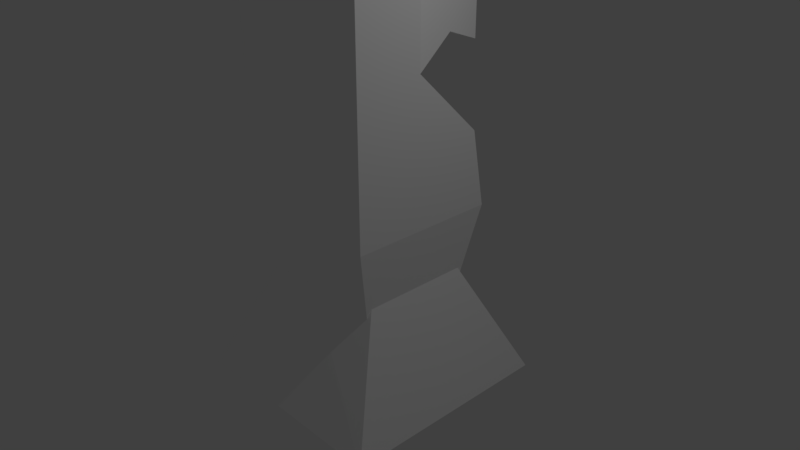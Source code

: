# Source: knight_white.blend  (saved by Blender 2.79.0; exported with 4.5.12 LTS)
import bpy
from mathutils import Matrix  # noqa: F401  (used for matrix-valued properties, if any)

bpy.ops.wm.read_factory_settings(use_empty=True)
scene = bpy.context.scene
scene.name = 'Scene'

# ---- collections
col_collection_1 = bpy.data.collections.new('Collection 1'); scene.collection.children.link(col_collection_1)

# ---- materials (node trees are filled in below, after node groups)
mat_knightmat = bpy.data.materials.new('KnightMat')
mat_knightmat.alpha_threshold = 0.0
mat_knightmat.use_transparent_shadow = False
mat_knightmat.diffuse_color = (1.0, 1.0, 1.0, 1.0)
mat_knightmat.roughness = 0.5

# ---- material node trees

# ---- world
world_world = bpy.data.worlds.new('World'); scene.world = world_world
world_world.color = (0.05088, 0.05088, 0.05088)
world_world.use_sun_shadow = False
world_world.sun_shadow_jitter_overblur = 0.0
world_world.cycles.sampling_method = 'MANUAL'

# ---- cameras
cam_camera = bpy.data.cameras.new('Camera')
cam_camera.clip_end = 100.0
cam_camera.lens = 35.0
cam_camera.sensor_width = 32.0
cam_camera.sensor_height = 18.0
cam_camera.ortho_scale = 7.314
cam_camera.dof.focus_distance = 0.0
cam_camera.dof.aperture_fstop = 128.0

# ---- lights
light_lamp = bpy.data.lights.new('Lamp', 'POINT')
light_lamp.transmission_factor = 0.0
light_lamp.cutoff_distance = 30.0
light_lamp.energy = 100.0
light_lamp.shadow_buffer_clip_start = 1.001
light_lamp.shadow_soft_size = 0.1
light_lamp.shadow_maximum_resolution = 0.006
light_lamp.use_absolute_resolution = True

# ---- meshes
me_cube_002 = bpy.data.meshes.new('Cube.002')
me_cube_002.from_pydata([(-0.6924, -0.5202, -1.0), (-1.492, -1.492, 1.0), (-0.6924, 0.5202, -1.0), (-1.492, 1.492, 1.0), (0.6925, -0.5758, -1.0), (1.492, -1.492, 1.0), (0.6925, 0.5758, -1.0), (1.492, 1.492, 1.0)], [], [(0, 1, 3, 2), (2, 3, 7, 6), (6, 7, 5, 4), (4, 5, 1, 0), (2, 6, 4, 0), (7, 3, 1, 5)])
me_cube_002.materials.append(mat_knightmat)
me_cube_002.use_remesh_preserve_volume = False
me_cube_002.use_remesh_preserve_attributes = False
me_cube_002.use_mirror_vertex_groups = False
me_cube_002.update()
me_cube_001 = bpy.data.meshes.new('Cube.001')
me_cube_001.from_pydata([(-0.6924, -0.5202, -1.0), (-1.0, -1.0, 1.0), (-0.6924, 0.5202, -1.0), (-1.0, 1.0, 1.0), (0.6925, -0.5758, -1.0), (1.0, -1.0, 1.0), (0.6925, 0.5758, -1.0), (1.0, 1.0, 1.0), (-1.0, -1.0, 2.895), (-1.0, -0.09958, 2.895), (1.0, -0.09958, 2.895), (1.0, -1.0, 2.895), (1.0, 0.8067, 2.028), (1.0, -1.0, 2.06), (-1.0, -1.0, 2.06), (-1.0, 0.8067, 2.028), (-1.0, -1.0, 3.836), (-1.0, -0.09958, 3.836), (1.0, -0.09958, 3.836), (1.0, -1.0, 3.836), (-0.3903, 1.443, 2.895), (0.3903, 1.443, 2.895), (-0.3903, 1.443, 3.836), (0.3903, 1.443, 3.836), (-0.6951, 0.6718, 3.169), (0.6951, 0.6718, 3.169), (0.6951, 0.6718, 3.57), (-0.6951, 0.6718, 3.57), (0.0, -1.0, 3.835), (0.0, -0.09958, 3.836), (-1.0, -1.0, 4.701), (0.0, -1.0, 3.836), (0.0, -0.5498, 3.836), (-0.9987, -0.09624, 3.834), (-0.9945, -0.09958, 3.836), (-0.5, -0.5498, 3.836), (-0.4972, -0.5498, 3.836), (0.5, -0.5498, 3.836), (1.0, -1.0, 4.701), (-1.0, -0.09958, 3.835), (-0.5, -0.5498, 3.835), (0.5, -0.5498, 3.835), (1.0, -0.09958, 3.835)], [], [(0, 1, 3, 2), (2, 3, 7, 6), (6, 7, 5, 4), (4, 5, 1, 0), (2, 6, 4, 0), (13, 12, 10, 11), (8, 11, 19, 31, 16), (15, 14, 8, 9), (14, 13, 11, 8), (12, 15, 9, 10), (7, 3, 15, 12), (1, 5, 13, 14), (3, 1, 14, 15), (5, 7, 12, 13), (32, 36, 31), (25, 24, 20, 21), (11, 10, 18, 19), (9, 8, 16, 17), (21, 20, 22, 23), (26, 25, 21, 23), (27, 26, 23, 22), (24, 27, 22, 20), (9, 17, 33, 27, 24), (17, 34, 33), (18, 10, 25, 26), (10, 9, 24, 25), (18, 37, 31, 28, 41, 42), (18, 29, 32, 37), (29, 34, 36, 32), (19, 18, 42, 38), (35, 31, 36), (36, 34, 17, 35), (42, 41, 28, 38), (33, 34, 29, 18, 26, 27), (31, 37, 32), (28, 40, 39, 30), (31, 19, 38, 28), (16, 31, 28, 30), (17, 16, 30, 39), (34, 39, 40, 28, 31, 36)])
me_cube_001.materials.append(mat_knightmat)
me_cube_001.use_remesh_preserve_volume = False
me_cube_001.use_remesh_preserve_attributes = False
me_cube_001.use_mirror_vertex_groups = False
me_cube_001.update()

# ---- objects
ob_cube_001 = bpy.data.objects.new('Cube.001', me_cube_002)
ob_cube = bpy.data.objects.new('Cube', me_cube_001)
ob_lamp = bpy.data.objects.new('Lamp', light_lamp)
ob_camera = bpy.data.objects.new('Camera', cam_camera)

# ---- transforms, parenting, visibility, modifiers, constraints
ob_cube_001.location = (0.0, 0.0, -0.6904)
ob_cube_001.rotation_euler = (0.0, 3.142, 0.0)
ob_cube_001.lineart.crease_threshold = 0.0
ob_cube.location = (0.0, 0.0, -0.28)
ob_cube.lineart.crease_threshold = 0.0
ob_lamp.location = (4.076, 1.005, 5.904)
ob_lamp.rotation_euler = (0.6503, 0.05522, 1.866)
ob_lamp.lock_rotations_4d = False
ob_lamp.empty_display_type = 'ARROWS'
ob_lamp.color = (0.0, 0.0, 0.0, 0.0)
ob_lamp.lineart.crease_threshold = 0.0
ob_camera.location = (7.481, -6.508, 5.344)
ob_camera.rotation_euler = (1.109, 0.0, 0.8149)
ob_camera.lock_rotations_4d = False
ob_camera.empty_display_type = 'ARROWS'
ob_camera.color = (0.0, 0.0, 0.0, 0.0)
ob_camera.display_type = 'WIRE'
ob_camera.lineart.crease_threshold = 0.0

# ---- collection membership
col_collection_1.objects.link(ob_cube_001)
col_collection_1.objects.link(ob_cube)
col_collection_1.objects.link(ob_lamp)
col_collection_1.objects.link(ob_camera)

# ---- scene / render settings (as saved in the file)
scene.camera = ob_camera
scene.frame_start = 1; scene.frame_end = 250; scene.frame_set(1)
scene.render.engine = 'BLENDER_EEVEE_NEXT'
scene.render.resolution_percentage = 50
scene.render.dither_intensity = 0.0
scene.cycles.use_denoising = False
scene.cycles.samples = 128
scene.cycles.sampling_pattern = 'TABULATED_SOBOL'
scene.cycles.use_adaptive_sampling = False
scene.cycles.use_light_tree = False
scene.cycles.blur_glossy = 0.0
scene.cycles.sample_clamp_indirect = 0.0
scene.view_settings.view_transform = 'Standard'
bpy.context.view_layer.update()
